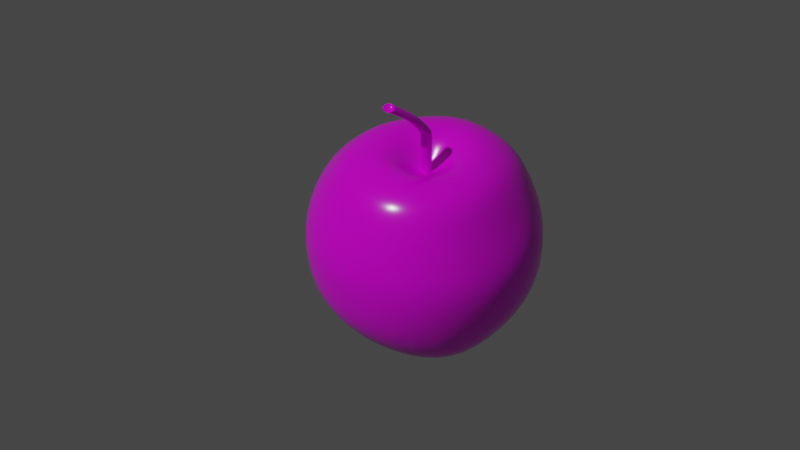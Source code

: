 # Source: apple.blend  (saved by Blender 2.92.15; exported with 4.5.12 LTS)
import bpy
from mathutils import Matrix  # noqa: F401  (used for matrix-valued properties, if any)

bpy.ops.wm.read_factory_settings(use_empty=True)
scene = bpy.context.scene
scene.name = 'Scene'

# ---- collections
col_collection = bpy.data.collections.new('Collection'); scene.collection.children.link(col_collection)

# ---- images (referenced by path relative to the original .blend; pixels are not part of the script)
import os
ASSET_DIR = os.environ.get("B2B_ASSET_DIR", "")  # directory of the original .blend (textures are referenced by path, not embedded)
HERE = os.path.dirname(os.path.abspath(__file__))  # packed textures are extracted next to this script under _unpacked/

def load_image(name, relpath, width, height, colorspace="sRGB"):
    """Load a texture the original file referenced (path relative to the .blend, or extracted next to this script)."""
    p = next((c for c in (os.path.join(HERE, relpath), os.path.join(ASSET_DIR, relpath)) if relpath and os.path.exists(c)), "")
    if p:
        img = bpy.data.images.load(p, check_existing=True)
        img.name = name
    else:  # same state as the original file: an image datablock whose file is absent (Cycles renders it pink)
        img = bpy.data.images.new(name, width, height)
        img.source = "FILE"
        img.filepath = "//" + (relpath or name)
    img.colorspace_settings.name = colorspace
    return img
img_apple_uvmap = load_image('apple_uvmap', 'apple_uvmap.png', 1024, 1024, 'sRGB')

# ---- materials (node trees are filled in below, after node groups)
mat_material_001 = bpy.data.materials.new('Material.001')

# ---- material node trees
mat_material_001.use_nodes = True; mat_material_001.node_tree.nodes.clear()
_N = mat_material_001.node_tree.nodes; _L = mat_material_001.node_tree.links
n0 = _N.new('ShaderNodeOutputMaterial'); n0.name = 'Material Output'; n0.location = (650, 300)
n1 = _N.new('ShaderNodeTexImage'); n1.name = 'Image Texture'; n1.location = (-280, 280)
n1.image = img_apple_uvmap
n2 = _N.new('ShaderNodeBsdfPrincipled'); n2.name = 'Principled BSDF'; n2.location = (360, 300)
n2.distribution = 'GGX'
n2.subsurface_method = 'BURLEY'
n2.inputs[3].default_value = 1.45
n2.inputs[27].default_value = (0.0, 0.0, 0.0, 1.0)
n2.inputs[28].default_value = 1.0
n3 = _N.new('ShaderNodeBump'); n3.name = 'Bump'; n3.location = (87, 35)
n3.inputs[0].default_value = 0.025
n3.inputs[1].default_value = 1.0
n3.inputs[2].default_value = 1.0
n4 = _N.new('ShaderNodeValToRGB'); n4.name = 'ColorRamp'; n4.location = (49, 278)
n4.color_ramp.color_mode = 'HSL'
while len(n4.color_ramp.elements) > 1: n4.color_ramp.elements.remove(n4.color_ramp.elements[-1])
n4.color_ramp.elements[0].position = 0.0; n4.color_ramp.elements[0].color = (0.0, 0.0, 0.0, 1.0)
_e = n4.color_ramp.elements.new(0.1091); _e.color = (0.0, 0.0, 0.0, 1.0)
_e = n4.color_ramp.elements.new(1.0); _e.color = (1.0, 1.0, 1.0, 1.0)
_L.new(n2.outputs[0], n0.inputs[0])
_L.new(n4.outputs[0], n2.inputs[2])
_L.new(n1.outputs[0], n3.inputs[3])
_L.new(n1.outputs[0], n2.inputs[0])
_L.new(n1.outputs[0], n4.inputs[0])
_L.new(n3.outputs[0], n2.inputs[5])
n0.is_active_output = True

# ---- world
world_world = bpy.data.worlds.new('World'); scene.world = world_world
world_world.use_nodes = True; world_world.node_tree.nodes.clear()
_N = world_world.node_tree.nodes; _L = world_world.node_tree.links
n0 = _N.new('ShaderNodeOutputWorld'); n0.name = 'World Output'; n0.location = (300, 300)
n1 = _N.new('ShaderNodeBackground'); n1.name = 'Background'; n1.location = (10, 300)
n1.inputs[0].default_value = (0.05088, 0.05088, 0.05088, 1.0)
_L.new(n1.outputs[0], n0.inputs[0])
n0.is_active_output = True
world_world.color = (0.05088, 0.05088, 0.05088)
world_world.use_sun_shadow = False
world_world.sun_shadow_jitter_overblur = 0.0

# ---- cameras
cam_camera = bpy.data.cameras.new('Camera')
cam_camera.clip_end = 100.0
cam_camera.ortho_scale = 7.314

# ---- lights
light_light = bpy.data.lights.new('Light', 'POINT')
light_light.transmission_factor = 0.0
light_light.energy = 1000.0
light_light.shadow_soft_size = 0.1
light_light.shadow_maximum_resolution = 0.006
light_light.use_absolute_resolution = True

# ---- meshes
me_sphere = bpy.data.meshes.new('Sphere')
me_sphere.from_pydata([(-1.243e-05, 0.03036, 0.117), (-0.0003069, 0.08452, 0.1221), (0.0002042, 0.1026, 0.1071), (-6.608e-06, 0.1244, 0.07497), (-8.479e-08, 0.1477, 0.0001824), (-7.724e-08, 0.1446, -0.03876), (0.0009278, 0.1357, -0.08656), (-1.684e-11, 0.0937, -0.1061), (-8.531e-12, 0.0707, -0.1285), (-3.78e-13, 0.0387, -0.1236), (0.015, 0.02634, 0.117), (0.04136, 0.07085, 0.1224), (0.05153, 0.0889, 0.1071), (0.06226, 0.108, 0.07514), (0.07216, 0.1251, 0.03875), (0.07384, 0.1279, 0.0001824), (0.07232, 0.1253, -0.03876), (0.0597, 0.1088, -0.08121), (0.04685, 0.08115, -0.1061), (0.03535, 0.06123, -0.1285), (0.01935, 0.03351, -0.1236), (-5.059e-08, -0.003017, 0.09158), (0.026, 0.01534, 0.117), (0.06748, 0.04331, 0.121), (0.0891, 0.05132, 0.1071), (0.1078, 0.06241, 0.07514), (0.125, 0.07223, 0.03875), (0.1279, 0.07383, 0.0001824), (0.1253, 0.07232, -0.03876), (0.1062, 0.06132, -0.07674), (0.08115, 0.04685, -0.1061), (0.06123, 0.03535, -0.1285), (0.03351, 0.01935, -0.1236), (0.03002, 0.0003292, 0.117), (0.08358, -0.002093, 0.1193), (0.1029, 5.111e-07, 0.1071), (0.1245, 0.0001439, 0.07514), (0.1443, 6.37e-05, 0.03875), (0.1477, -1.455e-06, 0.0001824), (0.1446, 7.726e-09, -0.03876), (0.1226, 6e-08, -0.07674), (0.0937, 5.995e-08, -0.1061), (0.0707, 5.645e-08, -0.1285), (0.0387, 5.812e-08, -0.1236), (0.02571, -0.01306, 0.1174), (0.07367, -0.03771, 0.1182), (0.09272, -0.04664, 0.1068), (0.1111, -0.06063, 0.07319), (0.1257, -0.0725, 0.03856), (0.1279, -0.07384, 0.0001825), (0.1253, -0.07232, -0.03876), (0.1062, -0.06132, -0.07674), (0.08115, -0.04685, -0.1061), (0.06123, -0.03535, -0.1285), (0.03351, -0.01935, -0.1236), (0.01347, -0.02304, 0.1177), (0.04401, -0.0761, 0.1179), (0.04987, -0.08609, 0.1059), (0.07194, -0.1157, 0.07366), (0.07457, -0.129, 0.03765), (0.07406, -0.1283, -3.56e-05), (0.07232, -0.1253, -0.03876), (0.06132, -0.1062, -0.07674), (0.04685, -0.08115, -0.1061), (0.03535, -0.06123, -0.1285), (0.01935, -0.03351, -0.1236), (0.0001731, -0.02701, 0.1165), (-0.002931, -0.08323, 0.1167), (-0.002173, -0.1084, 0.09425), (-0.0003036, -0.1287, 0.07113), (1.938e-06, -0.146, 0.03835), (-7.684e-08, -0.1477, 0.0001825), (-7.664e-08, -0.1446, -0.03876), (-6.497e-09, -0.1226, -0.07674), (5.099e-10, -0.0937, -0.1061), (-2.958e-09, -0.0707, -0.1285), (-4.976e-09, -0.0387, -0.1236), (-0.01384, -0.0215, 0.116), (-0.05627, -0.06984, 0.1209), (-0.06546, -0.08668, 0.1028), (-0.07407, -0.1188, 0.06858), (-0.0747, -0.1293, 0.03758), (-0.07411, -0.1284, -8.566e-05), (-0.07232, -0.1253, -0.03876), (-0.06132, -0.1062, -0.07674), (-0.04685, -0.08115, -0.1061), (-0.03535, -0.06123, -0.1285), (-0.01935, -0.03351, -0.1236), (0.0, 5.841e-08, -0.1057), (-0.02608, -0.01231, 0.1161), (-0.07762, -0.03075, 0.1248), (-0.1017, -0.03838, 0.1067), (-0.1153, -0.05866, 0.07104), (-0.1257, -0.0725, 0.03856), (-0.1279, -0.07384, 0.0001825), (-0.1253, -0.07232, -0.03876), (-0.1062, -0.06132, -0.07674), (-0.08115, -0.04685, -0.1061), (-0.06123, -0.03535, -0.1285), (-0.03351, -0.01935, -0.1236), (-0.03004, 0.0003103, 0.1168), (-0.083, -9.706e-05, 0.1247), (-0.1143, 5.27e-07, 0.1035), (-0.1313, 0.0001439, 0.07466), (-0.1443, 6.373e-05, 0.03875), (-0.1477, -1.462e-06, 0.0001824), (-0.1446, 1.517e-08, -0.03876), (-0.1226, 6.704e-08, -0.07674), (-0.0937, 5.995e-08, -0.1061), (-0.0707, 6.347e-08, -0.1285), (-0.0387, 6.555e-08, -0.1236), (-0.02602, 0.01534, 0.117), (-0.07031, 0.04308, 0.1232), (-0.08869, 0.05128, 0.1071), (-0.1078, 0.06219, 0.07497), (-0.125, 0.07223, 0.03875), (-0.1279, 0.07383, 0.0001823), (-0.1253, 0.07232, -0.03876), (-0.1062, 0.06132, -0.07674), (-0.08115, 0.04685, -0.1061), (-0.06123, 0.03535, -0.1285), (-0.03351, 0.01935, -0.1236), (-0.01503, 0.02634, 0.117), (-0.0406, 0.07315, 0.1225), (-0.05121, 0.08615, 0.1049), (-0.06249, 0.1024, 0.07071), (-0.07221, 0.1222, 0.0366), (-0.07381, 0.1278, 0.0002027), (-0.07232, 0.1253, -0.03876), (-0.06688, 0.1025, -0.08175), (-0.04685, 0.08115, -0.1061), (-0.03535, 0.06123, -0.1285), (-0.01935, 0.03351, -0.1236), (1.374e-06, 0.1444, 0.03876), (-0.0006564, 0.05304, 0.1306), (0.02532, 0.04464, 0.1308), (0.04183, 0.02732, 0.13), (0.05162, -0.0007891, 0.129), (0.04533, -0.02308, 0.1284), (0.02661, -0.04646, 0.1283), (-0.00213, -0.0511, 0.1274), (-0.03464, -0.04266, 0.1298), (-0.0486, -0.01899, 0.132), (-0.05224, 0.0003493, 0.1321), (-0.04441, 0.02719, 0.1312), (-0.02585, 0.04596, 0.1308), (-0.0003593, 0.00732, 0.05507), (-0.0003593, 0.00732, 0.1421), (0.004585, 0.005272, 0.05507), (0.004585, 0.005272, 0.1421), (0.006633, 0.000328, 0.05507), (0.006633, 0.000328, 0.1421), (0.004585, -0.004616, 0.05507), (0.004585, -0.004616, 0.1421), (-0.0003593, -0.006664, 0.05507), (-0.0003593, -0.006664, 0.1421), (-0.005303, -0.004616, 0.05507), (-0.005303, -0.004616, 0.1421), (-0.007351, 0.000328, 0.05507), (-0.007351, 0.000328, 0.1421), (-0.005303, 0.005272, 0.05507), (-0.005303, 0.005272, 0.1421), (-0.0003593, 0.00732, 0.1549), (0.004585, 0.005272, 0.1549), (0.006633, 0.000328, 0.1549), (0.004585, -0.004616, 0.1549), (-0.0003593, -0.006664, 0.1549), (-0.005303, -0.004616, 0.1549), (-0.007351, 0.000328, 0.1549), (-0.005303, 0.005272, 0.1549), (0.01957, 0.01177, 0.1821), (0.02452, 0.009719, 0.1821), (0.02656, 0.004775, 0.1821), (0.02452, -0.0001688, 0.1821), (0.01957, -0.002217, 0.1821), (0.01463, -0.0001688, 0.1821), (0.01258, 0.004775, 0.1821), (0.01463, 0.009719, 0.1821), (0.04368, 0.01713, 0.1983), (0.04805, 0.01419, 0.1982), (0.04931, 0.009252, 0.1993), (0.04672, 0.005205, 0.201), (0.0418, 0.004423, 0.2022), (0.03743, 0.007364, 0.2022), (0.03617, 0.0123, 0.2011), (0.03876, 0.01635, 0.1995), (0.004688, 0.002771, 0.1716), (0.006736, 0.007715, 0.1716), (0.01168, -0.004221, 0.1716), (0.006736, -0.002173, 0.1716), (0.01867, 0.002771, 0.1716), (0.01662, -0.002173, 0.1716), (0.01168, 0.009763, 0.1716), (0.01662, 0.007715, 0.1716), (-0.002831, 0.006296, 0.05507), (-0.002831, 0.006296, 0.1421), (-0.002831, 0.006296, 0.1549), (0.0171, 0.01074, 0.1821), (0.04122, 0.01674, 0.1989), (0.009208, 0.008739, 0.1716), (0.0005707, 0.00636, 0.1634), (0.0005707, -0.003528, 0.1634), (0.01046, -0.003528, 0.1634), (0.01046, 0.00636, 0.1634), (-0.001477, 0.001416, 0.1634), (0.005515, -0.005576, 0.1634), (0.01251, 0.001416, 0.1634), (0.005515, 0.008408, 0.1634), (0.003043, 0.007384, 0.1634), (-0.001595, 0.006808, 0.05507), (0.01044, 0.009251, 0.1716), (-0.001595, 0.006808, 0.1421), (-0.001595, 0.006808, 0.1549), (0.01834, 0.01126, 0.1821), (0.04245, 0.01694, 0.1986), (0.004279, 0.007896, 0.1634), (0.05309, 0.007567, 0.2072), (0.04817, 0.006785, 0.2084), (0.05442, 0.01656, 0.2044), (0.05568, 0.01161, 0.2055), (0.04253, 0.01467, 0.2073), (0.04512, 0.01871, 0.2057), (0.04379, 0.009725, 0.2084), (0.05005, 0.0195, 0.2045), (0.04759, 0.0191, 0.2051), (0.04882, 0.0193, 0.2048)], [], [(134, 0, 10, 135), (7, 6, 17, 18), (4, 133, 14, 15), (2, 1, 11, 12), (8, 7, 18, 19), (5, 4, 15, 16), (3, 2, 12, 13), (9, 8, 19, 20), (0, 21, 10), (6, 5, 16, 17), (133, 3, 13, 14), (88, 9, 20), (16, 15, 27, 28), (13, 12, 24, 25), (20, 19, 31, 32), (10, 21, 22), (17, 16, 28, 29), (14, 13, 25, 26), (88, 20, 32), (135, 10, 22, 136), (18, 17, 29, 30), (15, 14, 26, 27), (12, 11, 23, 24), (19, 18, 30, 31), (27, 26, 37, 38), (24, 23, 34, 35), (31, 30, 41, 42), (28, 27, 38, 39), (25, 24, 35, 36), (32, 31, 42, 43), (22, 21, 33), (29, 28, 39, 40), (26, 25, 36, 37), (88, 32, 43), (136, 22, 33, 137), (30, 29, 40, 41), (40, 39, 50, 51), (37, 36, 47, 48), (88, 43, 54), (137, 33, 44, 138), (41, 40, 51, 52), (38, 37, 48, 49), (35, 34, 45, 46), (42, 41, 52, 53), (39, 38, 49, 50), (36, 35, 46, 47), (43, 42, 53, 54), (33, 21, 44), (50, 49, 60, 61), (47, 46, 57, 58), (54, 53, 64, 65), (44, 21, 55), (51, 50, 61, 62), (48, 47, 58, 59), (88, 54, 65), (138, 44, 55, 139), (52, 51, 62, 63), (49, 48, 59, 60), (46, 45, 56, 57), (53, 52, 63, 64), (63, 62, 73, 74), (60, 59, 70, 71), (57, 56, 67, 68), (64, 63, 74, 75), (61, 60, 71, 72), (58, 57, 68, 69), (65, 64, 75, 76), (55, 21, 66), (62, 61, 72, 73), (59, 58, 69, 70), (88, 65, 76), (139, 55, 66, 140), (66, 21, 77), (73, 72, 83, 84), (70, 69, 80, 81), (88, 76, 87), (140, 66, 77, 141), (74, 73, 84, 85), (71, 70, 81, 82), (68, 67, 78, 79), (75, 74, 85, 86), (72, 71, 82, 83), (69, 68, 79, 80), (76, 75, 86, 87), (86, 85, 97, 98), (83, 82, 94, 95), (80, 79, 91, 92), (87, 86, 98, 99), (77, 21, 89), (84, 83, 95, 96), (81, 80, 92, 93), (88, 87, 99), (141, 77, 89, 142), (85, 84, 96, 97), (82, 81, 93, 94), (79, 78, 90, 91), (142, 89, 100, 143), (97, 96, 107, 108), (94, 93, 104, 105), (91, 90, 101, 102), (98, 97, 108, 109), (95, 94, 105, 106), (92, 91, 102, 103), (99, 98, 109, 110), (89, 21, 100), (96, 95, 106, 107), (93, 92, 103, 104), (88, 99, 110), (110, 109, 120, 121), (100, 21, 111), (107, 106, 117, 118), (104, 103, 114, 115), (88, 110, 121), (143, 100, 111, 144), (108, 107, 118, 119), (105, 104, 115, 116), (102, 101, 112, 113), (109, 108, 119, 120), (106, 105, 116, 117), (103, 102, 113, 114), (113, 112, 123, 124), (120, 119, 130, 131), (117, 116, 127, 128), (114, 113, 124, 125), (121, 120, 131, 132), (111, 21, 122), (118, 117, 128, 129), (115, 114, 125, 126), (88, 121, 132), (144, 111, 122, 145), (119, 118, 129, 130), (116, 115, 126, 127), (88, 132, 9), (145, 122, 0, 134), (130, 129, 6, 7), (127, 126, 133, 4), (124, 123, 1, 2), (131, 130, 7, 8), (128, 127, 4, 5), (125, 124, 2, 3), (132, 131, 8, 9), (122, 21, 0), (129, 128, 5, 6), (126, 125, 3, 133), (123, 145, 134, 1), (112, 144, 145, 123), (101, 143, 144, 112), (90, 142, 143, 101), (78, 141, 142, 90), (67, 140, 141, 78), (56, 139, 140, 67), (45, 138, 139, 56), (34, 137, 138, 45), (23, 136, 137, 34), (11, 135, 136, 23), (1, 134, 135, 11), (146, 147, 149, 148), (148, 149, 151, 150), (150, 151, 153, 152), (152, 153, 155, 154), (154, 155, 157, 156), (156, 157, 159, 158), (153, 151, 164, 165), (158, 159, 161, 160), (209, 211, 147, 146), (146, 148, 150, 152, 154, 156, 158, 160, 194, 209), (187, 186, 176, 177), (159, 157, 167, 168), (155, 153, 165, 166), (161, 159, 168, 169), (151, 149, 163, 164), (157, 155, 166, 167), (195, 161, 169, 196), (149, 147, 162, 163), (217, 216, 181, 182), (189, 188, 174, 175), (191, 190, 172, 173), (193, 192, 170, 171), (199, 187, 177, 197), (186, 189, 175, 176), (188, 191, 173, 174), (190, 193, 171, 172), (179, 178, 214, 198, 185, 184, 183, 182, 181, 180), (219, 218, 179, 180), (221, 220, 184, 185), (222, 217, 182, 183), (216, 219, 180, 181), (218, 223, 178, 179), (224, 221, 185, 198), (220, 222, 183, 184), (206, 203, 193, 190), (205, 202, 191, 188), (204, 201, 189, 186), (208, 200, 187, 199), (203, 207, 192, 193), (202, 206, 190, 191), (201, 205, 188, 189), (200, 204, 186, 187), (215, 208, 199, 210), (225, 224, 198, 214), (210, 199, 197, 213), (211, 195, 196, 212), (160, 161, 195, 194), (212, 196, 208, 215), (169, 168, 204, 200), (167, 166, 205, 201), (165, 164, 206, 202), (163, 162, 207, 203), (196, 169, 200, 208), (168, 167, 201, 204), (166, 165, 202, 205), (164, 163, 203, 206), (162, 212, 215, 207), (147, 211, 212, 162), (192, 210, 213, 170), (223, 225, 214, 178), (207, 215, 210, 192), (194, 195, 211, 209), (170, 213, 225, 223), (213, 197, 224, 225), (176, 175, 222, 220), (197, 177, 221, 224), (171, 170, 223, 218), (173, 172, 219, 216), (175, 174, 217, 222), (177, 176, 220, 221), (172, 171, 218, 219), (174, 173, 216, 217)])
me_sphere.polygons.foreach_set('use_smooth', [True] * 228)
_uv = me_sphere.uv_layers.new(name='UVMap')
_uv.uv.foreach_set('vector', [0.657, 0.08628, 0.6766, 0.06512, 0.6913, 0.07316, 0.6835, 0.09895, 0.6119, 0.3839, 0.5941, 0.3434, 0.6567, 0.3323, 0.6598, 0.3708, 0.5825, 0.2555, 0.5882, 0.2147, 0.6586, 0.2255, 0.6566, 0.2594, 0.6202, 0.1354, 0.6337, 0.1139, 0.6759, 0.1304, 0.6703, 0.1542, 0.6281, 0.4145, 0.6119, 0.3839, 0.6598, 0.3708, 0.6634, 0.4021, 0.5837, 0.2972, 0.5825, 0.2555, 0.6566, 0.2594, 0.6552, 0.2937, 0.6021, 0.1729, 0.6202, 0.1354, 0.6703, 0.1542, 0.6635, 0.1893, 0.6486, 0.4426, 0.6281, 0.4145, 0.6634, 0.4021, 0.6686, 0.4347, 0.6766, 0.06512, 0.7058, 0.0306, 0.6913, 0.07316, 0.5941, 0.3434, 0.5837, 0.2972, 0.6552, 0.2937, 0.6567, 0.3323, 0.5882, 0.2147, 0.6021, 0.1729, 0.6635, 0.1893, 0.6586, 0.2255, 0.6757, 0.4801, 0.6486, 0.4426, 0.6686, 0.4347, 0.6552, 0.2937, 0.6566, 0.2594, 0.7227, 0.2629, 0.7196, 0.2966, 0.6635, 0.1893, 0.6703, 0.1542, 0.7196, 0.1568, 0.7218, 0.1923, 0.6686, 0.4347, 0.6634, 0.4021, 0.6991, 0.4042, 0.6899, 0.4364, 0.6913, 0.07316, 0.7058, 0.0306, 0.7081, 0.07459, 0.6567, 0.3323, 0.6552, 0.2937, 0.7196, 0.2966, 0.7141, 0.3353, 0.6586, 0.2255, 0.6635, 0.1893, 0.7218, 0.1923, 0.7231, 0.2293, 0.6757, 0.4801, 0.6686, 0.4347, 0.6899, 0.4364, 0.6835, 0.09895, 0.6913, 0.07316, 0.7081, 0.07459, 0.7088, 0.1002, 0.6598, 0.3708, 0.6567, 0.3323, 0.7141, 0.3353, 0.7067, 0.3736, 0.6566, 0.2594, 0.6586, 0.2255, 0.7231, 0.2293, 0.7227, 0.2629, 0.6703, 0.1542, 0.6759, 0.1304, 0.7127, 0.132, 0.7196, 0.1568, 0.6634, 0.4021, 0.6598, 0.3708, 0.7067, 0.3736, 0.6991, 0.4042, 0.7227, 0.2629, 0.7231, 0.2293, 0.795, 0.2263, 0.795, 0.2668, 0.7196, 0.1568, 0.7127, 0.132, 0.7611, 0.1203, 0.7709, 0.1429, 0.6991, 0.4042, 0.7067, 0.3736, 0.7534, 0.3921, 0.7336, 0.4211, 0.7196, 0.2966, 0.7227, 0.2629, 0.795, 0.2668, 0.7906, 0.3074, 0.7218, 0.1923, 0.7196, 0.1568, 0.7709, 0.1429, 0.7858, 0.1821, 0.6899, 0.4364, 0.6991, 0.4042, 0.7336, 0.4211, 0.7087, 0.4474, 0.7081, 0.07459, 0.7058, 0.0306, 0.724, 0.06901, 0.7141, 0.3353, 0.7196, 0.2966, 0.7906, 0.3074, 0.7752, 0.3525, 0.7231, 0.2293, 0.7218, 0.1923, 0.7858, 0.1821, 0.795, 0.2263, 0.6757, 0.4801, 0.6899, 0.4364, 0.7087, 0.4474, 0.7088, 0.1002, 0.7081, 0.07459, 0.724, 0.06901, 0.7394, 0.09082, 0.7067, 0.3736, 0.7141, 0.3353, 0.7752, 0.3525, 0.7534, 0.3921, 0.3325, 0.3536, 0.3137, 0.3099, 0.3856, 0.2949, 0.3923, 0.3337, 0.3061, 0.2249, 0.3152, 0.1808, 0.3765, 0.1916, 0.3798, 0.227, 0.4324, 0.4767, 0.4003, 0.4435, 0.4189, 0.4329, 0.3621, 0.08872, 0.3768, 0.06603, 0.3914, 0.07124, 0.3855, 0.09777, 0.3557, 0.3909, 0.3325, 0.3536, 0.3923, 0.3337, 0.4011, 0.3711, 0.3061, 0.2674, 0.3061, 0.2249, 0.3798, 0.227, 0.3821, 0.2607, 0.3294, 0.1411, 0.3427, 0.12, 0.3793, 0.1318, 0.3753, 0.1542, 0.3761, 0.4188, 0.3557, 0.3909, 0.4011, 0.3711, 0.4091, 0.4015, 0.3137, 0.3099, 0.3061, 0.2674, 0.3821, 0.2607, 0.3856, 0.2949, 0.3152, 0.1808, 0.3294, 0.1411, 0.3753, 0.1542, 0.3765, 0.1916, 0.4003, 0.4435, 0.3761, 0.4188, 0.4091, 0.4015, 0.4189, 0.4329, 0.3768, 0.06603, 0.4015, 0.0306, 0.3914, 0.07124, 0.3856, 0.2949, 0.3821, 0.2607, 0.4479, 0.2555, 0.45, 0.2894, 0.3765, 0.1916, 0.3753, 0.1542, 0.4299, 0.1488, 0.435, 0.1918, 0.4189, 0.4329, 0.4091, 0.4015, 0.4447, 0.3985, 0.4401, 0.4315, 0.3914, 0.07124, 0.4015, 0.0306, 0.4089, 0.06893, 0.3923, 0.3337, 0.3856, 0.2949, 0.45, 0.2894, 0.4499, 0.3283, 0.3798, 0.227, 0.3765, 0.1916, 0.435, 0.1918, 0.4443, 0.2229, 0.4324, 0.4767, 0.4189, 0.4329, 0.4401, 0.4315, 0.3855, 0.09777, 0.3914, 0.07124, 0.4089, 0.06893, 0.4172, 0.09891, 0.4011, 0.3711, 0.3923, 0.3337, 0.4499, 0.3283, 0.4479, 0.3672, 0.3821, 0.2607, 0.3798, 0.227, 0.4443, 0.2229, 0.4479, 0.2555, 0.3753, 0.1542, 0.3793, 0.1318, 0.426, 0.1332, 0.4299, 0.1488, 0.4091, 0.4015, 0.4011, 0.3711, 0.4479, 0.3672, 0.4447, 0.3985, 0.4479, 0.3672, 0.4499, 0.3283, 0.5123, 0.337, 0.4964, 0.379, 0.4479, 0.2555, 0.4443, 0.2229, 0.5162, 0.2091, 0.5213, 0.2493, 0.4299, 0.1488, 0.426, 0.1332, 0.4684, 0.1102, 0.4882, 0.1412, 0.4447, 0.3985, 0.4479, 0.3672, 0.4964, 0.379, 0.481, 0.4103, 0.45, 0.2894, 0.4479, 0.2555, 0.5213, 0.2493, 0.5213, 0.2908, 0.435, 0.1918, 0.4299, 0.1488, 0.4882, 0.1412, 0.5033, 0.1707, 0.4401, 0.4315, 0.4447, 0.3985, 0.481, 0.4103, 0.4602, 0.4397, 0.4089, 0.06893, 0.4015, 0.0306, 0.4226, 0.06192, 0.4499, 0.3283, 0.45, 0.2894, 0.5213, 0.2908, 0.5123, 0.337, 0.4443, 0.2229, 0.435, 0.1918, 0.5033, 0.1707, 0.5162, 0.2091, 0.4324, 0.4767, 0.4401, 0.4315, 0.4602, 0.4397, 0.4172, 0.09891, 0.4089, 0.06893, 0.4226, 0.06192, 0.4435, 0.08231, 0.1233, 0.0633, 0.1432, 0.0306, 0.1395, 0.06793, 0.03999, 0.3425, 0.03087, 0.2964, 0.1021, 0.2943, 0.1026, 0.3331, 0.03522, 0.2154, 0.04769, 0.1776, 0.1151, 0.2012, 0.1069, 0.2278, 0.117, 0.4813, 0.09121, 0.443, 0.1114, 0.4357, 0.1076, 0.08824, 0.1233, 0.0633, 0.1395, 0.06793, 0.1405, 0.1037, 0.05645, 0.3833, 0.03999, 0.3425, 0.1026, 0.3331, 0.1046, 0.3716, 0.0306, 0.2552, 0.03522, 0.2154, 0.1069, 0.2278, 0.1038, 0.2604, 0.06363, 0.148, 0.0845, 0.1175, 0.1366, 0.1392, 0.1302, 0.1631, 0.07169, 0.4143, 0.05645, 0.3833, 0.1046, 0.3716, 0.1072, 0.403, 0.03087, 0.2964, 0.0306, 0.2552, 0.1038, 0.2604, 0.1021, 0.2943, 0.04769, 0.1776, 0.06363, 0.148, 0.1302, 0.1631, 0.1151, 0.2012, 0.09121, 0.443, 0.07169, 0.4143, 0.1072, 0.403, 0.1114, 0.4357, 0.1072, 0.403, 0.1046, 0.3716, 0.1514, 0.3759, 0.1429, 0.4063, 0.1021, 0.2943, 0.1038, 0.2604, 0.1698, 0.265, 0.1669, 0.2992, 0.1151, 0.2012, 0.1302, 0.1631, 0.1866, 0.159, 0.1784, 0.1985, 0.1114, 0.4357, 0.1072, 0.403, 0.1429, 0.4063, 0.1326, 0.4381, 0.1395, 0.06793, 0.1432, 0.0306, 0.1566, 0.06968, 0.1026, 0.3331, 0.1021, 0.2943, 0.1669, 0.2992, 0.16, 0.3378, 0.1069, 0.2278, 0.1151, 0.2012, 0.1784, 0.1985, 0.1717, 0.2312, 0.117, 0.4813, 0.1114, 0.4357, 0.1326, 0.4381, 0.1405, 0.1037, 0.1395, 0.06793, 0.1566, 0.06968, 0.1692, 0.09832, 0.1046, 0.3716, 0.1026, 0.3331, 0.16, 0.3378, 0.1514, 0.3759, 0.1038, 0.2604, 0.1069, 0.2278, 0.1717, 0.2312, 0.1698, 0.265, 0.1302, 0.1631, 0.1366, 0.1392, 0.1782, 0.13, 0.1866, 0.159, 0.1692, 0.09832, 0.1566, 0.06968, 0.1705, 0.06471, 0.1882, 0.08872, 0.1514, 0.3759, 0.16, 0.3378, 0.2206, 0.3572, 0.1974, 0.396, 0.1698, 0.265, 0.1717, 0.2312, 0.2449, 0.2292, 0.2449, 0.2709, 0.1866, 0.159, 0.1782, 0.13, 0.2082, 0.117, 0.2273, 0.154, 0.1429, 0.4063, 0.1514, 0.3759, 0.1974, 0.396, 0.1767, 0.4243, 0.1669, 0.2992, 0.1698, 0.265, 0.2449, 0.2709, 0.2377, 0.3126, 0.1784, 0.1985, 0.1866, 0.159, 0.2273, 0.154, 0.2385, 0.1885, 0.1326, 0.4381, 0.1429, 0.4063, 0.1767, 0.4243, 0.151, 0.4497, 0.1566, 0.06968, 0.1432, 0.0306, 0.1705, 0.06471, 0.16, 0.3378, 0.1669, 0.2992, 0.2377, 0.3126, 0.2206, 0.3572, 0.1717, 0.2312, 0.1784, 0.1985, 0.2385, 0.1885, 0.2449, 0.2292, 0.117, 0.4813, 0.1326, 0.4381, 0.151, 0.4497, 0.7939, 0.5821, 0.7902, 0.6096, 0.7595, 0.5983, 0.7776, 0.5752, 0.7195, 0.9326, 0.6975, 0.9694, 0.7042, 0.9253, 0.7903, 0.6633, 0.7994, 0.7019, 0.7347, 0.7025, 0.7342, 0.6628, 0.7994, 0.7764, 0.7909, 0.8139, 0.7279, 0.8046, 0.7315, 0.7683, 0.8012, 0.5447, 0.7939, 0.5821, 0.7776, 0.5752, 0.7375, 0.9094, 0.7195, 0.9326, 0.7042, 0.9253, 0.7097, 0.8969, 0.7863, 0.6366, 0.7903, 0.6633, 0.7342, 0.6628, 0.7372, 0.6257, 0.8012, 0.7382, 0.7994, 0.7764, 0.7315, 0.7683, 0.7341, 0.7353, 0.7799, 0.847, 0.7593, 0.8823, 0.7159, 0.8651, 0.7226, 0.8407, 0.7902, 0.6096, 0.7863, 0.6366, 0.7372, 0.6257, 0.7595, 0.5983, 0.7994, 0.7019, 0.8012, 0.7382, 0.7341, 0.7353, 0.7347, 0.7025, 0.7909, 0.8139, 0.7799, 0.847, 0.7226, 0.8407, 0.7279, 0.8046, 0.7226, 0.8407, 0.7159, 0.8651, 0.6739, 0.864, 0.673, 0.8397, 0.7595, 0.5983, 0.7372, 0.6257, 0.7221, 0.587, 0.7423, 0.5745, 0.7347, 0.7025, 0.7341, 0.7353, 0.6739, 0.7311, 0.6834, 0.7004, 0.7279, 0.8046, 0.7226, 0.8407, 0.673, 0.8397, 0.6712, 0.8013, 0.7776, 0.5752, 0.7595, 0.5983, 0.7423, 0.5745, 0.7667, 0.5611, 0.7042, 0.9253, 0.6975, 0.9694, 0.687, 0.9251, 0.7342, 0.6628, 0.7347, 0.7025, 0.6834, 0.7004, 0.7251, 0.6422, 0.7315, 0.7683, 0.7279, 0.8046, 0.6712, 0.8013, 0.6705, 0.7631, 0.8012, 0.5447, 0.7776, 0.5752, 0.7667, 0.5611, 0.7097, 0.8969, 0.7042, 0.9253, 0.687, 0.9251, 0.6809, 0.8968, 0.7372, 0.6257, 0.7342, 0.6628, 0.7251, 0.6422, 0.7221, 0.587, 0.7341, 0.7353, 0.7315, 0.7683, 0.6705, 0.7631, 0.6739, 0.7311, 0.8012, 0.5447, 0.7667, 0.5611, 0.7626, 0.5429, 0.6809, 0.8968, 0.687, 0.9251, 0.6714, 0.9319, 0.6544, 0.9082, 0.7221, 0.587, 0.7251, 0.6422, 0.6332, 0.5678, 0.6957, 0.5464, 0.6739, 0.7311, 0.6705, 0.7631, 0.5852, 0.7665, 0.5825, 0.7146, 0.673, 0.8397, 0.6739, 0.864, 0.6318, 0.8789, 0.6177, 0.8564, 0.7423, 0.5745, 0.7221, 0.587, 0.6957, 0.5464, 0.7308, 0.5413, 0.6834, 0.7004, 0.6739, 0.7311, 0.5825, 0.7146, 0.5908, 0.6541, 0.6712, 0.8013, 0.673, 0.8397, 0.6177, 0.8564, 0.5997, 0.8149, 0.7667, 0.5611, 0.7423, 0.5745, 0.7308, 0.5413, 0.7626, 0.5429, 0.687, 0.9251, 0.6975, 0.9694, 0.6714, 0.9319, 0.7251, 0.6422, 0.6834, 0.7004, 0.5908, 0.6541, 0.6332, 0.5678, 0.6705, 0.7631, 0.6712, 0.8013, 0.5997, 0.8149, 0.5852, 0.7665, 0.6739, 0.864, 0.6809, 0.8968, 0.6544, 0.9082, 0.6318, 0.8789, 0.7159, 0.8651, 0.7097, 0.8969, 0.6809, 0.8968, 0.6739, 0.864, 0.7593, 0.8823, 0.7375, 0.9094, 0.7097, 0.8969, 0.7159, 0.8651, 0.1782, 0.13, 0.1692, 0.09832, 0.1882, 0.08872, 0.2082, 0.117, 0.1366, 0.1392, 0.1405, 0.1037, 0.1692, 0.09832, 0.1782, 0.13, 0.0845, 0.1175, 0.1076, 0.08824, 0.1405, 0.1037, 0.1366, 0.1392, 0.426, 0.1332, 0.4172, 0.09891, 0.4435, 0.08231, 0.4684, 0.1102, 0.3793, 0.1318, 0.3855, 0.09777, 0.4172, 0.09891, 0.426, 0.1332, 0.3427, 0.12, 0.3621, 0.08872, 0.3855, 0.09777, 0.3793, 0.1318, 0.7127, 0.132, 0.7088, 0.1002, 0.7394, 0.09082, 0.7611, 0.1203, 0.6759, 0.1304, 0.6835, 0.09895, 0.7088, 0.1002, 0.7127, 0.132, 0.6337, 0.1139, 0.657, 0.08628, 0.6835, 0.09895, 0.6759, 0.1304, 0.434, 0.5379, 0.4113, 0.5699, 0.4226, 0.5719, 0.4151, 0.5406, 0.4151, 0.5406, 0.4226, 0.5719, 0.4309, 0.5636, 0.402, 0.5484, 0.402, 0.5484, 0.4309, 0.5636, 0.4302, 0.5515, 0.3987, 0.5636, 0.3987, 0.5636, 0.4302, 0.5515, 0.4208, 0.5435, 0.4085, 0.5765, 0.4085, 0.5765, 0.4208, 0.5435, 0.4083, 0.545, 0.4254, 0.5772, 0.4254, 0.5772, 0.4083, 0.545, 0.4014, 0.5556, 0.4378, 0.5648, 0.4302, 0.5515, 0.4309, 0.5636, 0.4174, 0.559, 0.417, 0.5583, 0.4378, 0.5648, 0.4014, 0.5556, 0.4086, 0.5659, 0.4378, 0.5467, 0.4351, 0.5398, 0.4108, 0.569, 0.4113, 0.5699, 0.434, 0.5379, 0.5115, 0.5468, 0.5079, 0.5505, 0.5026, 0.5505, 0.499, 0.5468, 0.499, 0.5415, 0.5026, 0.5379, 0.5079, 0.5379, 0.5115, 0.5415, 0.5115, 0.5442, 0.5115, 0.5455, 0.3268, 0.6433, 0.3252, 0.645, 0.3269, 0.6361, 0.3278, 0.6335, 0.4014, 0.5556, 0.4083, 0.545, 0.4153, 0.5583, 0.4147, 0.5591, 0.4208, 0.5435, 0.4302, 0.5515, 0.417, 0.5583, 0.4162, 0.558, 0.4086, 0.5659, 0.4014, 0.5556, 0.4147, 0.5591, 0.4152, 0.5599, 0.4309, 0.5636, 0.4226, 0.5719, 0.4171, 0.5598, 0.4174, 0.559, 0.4083, 0.545, 0.4208, 0.5435, 0.4162, 0.558, 0.4153, 0.5583, 0.4104, 0.568, 0.4086, 0.5659, 0.4152, 0.5599, 0.4157, 0.5601, 0.4226, 0.5719, 0.4113, 0.5699, 0.4171, 0.56, 0.4171, 0.5598, 0.048, 0.5654, 0.03748, 0.5658, 0.04417, 0.5563, 0.04632, 0.5553, 0.3237, 0.6438, 0.3235, 0.6411, 0.3262, 0.6309, 0.326, 0.6351, 0.3237, 0.6382, 0.3228, 0.6361, 0.3241, 0.6212, 0.3265, 0.6251, 0.3214, 0.6368, 0.3211, 0.6399, 0.3179, 0.6274, 0.3203, 0.622, 0.3255, 0.6417, 0.3268, 0.6433, 0.3278, 0.6335, 0.3251, 0.6309, 0.3252, 0.645, 0.3237, 0.6438, 0.326, 0.6351, 0.3269, 0.6361, 0.3235, 0.6411, 0.3237, 0.6382, 0.3265, 0.6251, 0.3262, 0.6309, 0.3228, 0.6361, 0.3214, 0.6368, 0.3203, 0.622, 0.3241, 0.6212, 0.04206, 0.5523, 0.04409, 0.551, 0.0448, 0.5511, 0.04549, 0.5513, 0.04649, 0.5515, 0.04717, 0.5525, 0.04719, 0.5538, 0.04632, 0.5553, 0.04417, 0.5563, 0.04163, 0.555, 0.0306, 0.5582, 0.03096, 0.5483, 0.04206, 0.5523, 0.04163, 0.555, 0.04619, 0.5439, 0.05546, 0.5479, 0.04717, 0.5525, 0.04649, 0.5515, 0.05546, 0.5579, 0.048, 0.5654, 0.04632, 0.5553, 0.04719, 0.5538, 0.03748, 0.5658, 0.0306, 0.5582, 0.04163, 0.555, 0.04417, 0.5563, 0.03096, 0.5483, 0.03989, 0.5425, 0.04409, 0.551, 0.04206, 0.5523, 0.04305, 0.543, 0.04619, 0.5439, 0.04649, 0.5515, 0.04549, 0.5513, 0.05546, 0.5479, 0.05546, 0.5579, 0.04719, 0.5538, 0.04717, 0.5525, 0.322, 0.6421, 0.3228, 0.6429, 0.3214, 0.6368, 0.3228, 0.6361, 0.3195, 0.6473, 0.3211, 0.6438, 0.3237, 0.6382, 0.3235, 0.6411, 0.3241, 0.6564, 0.3195, 0.653, 0.3237, 0.6438, 0.3252, 0.645, 0.3282, 0.6489, 0.3291, 0.6524, 0.3268, 0.6433, 0.3255, 0.6417, 0.3228, 0.6429, 0.324, 0.6459, 0.3211, 0.6399, 0.3214, 0.6368, 0.3211, 0.6438, 0.322, 0.6421, 0.3228, 0.6361, 0.3237, 0.6382, 0.3195, 0.653, 0.3195, 0.6473, 0.3235, 0.6411, 0.3237, 0.6438, 0.3291, 0.6524, 0.3241, 0.6564, 0.3252, 0.645, 0.3268, 0.6433, 0.3261, 0.6472, 0.3282, 0.6489, 0.3255, 0.6417, 0.3233, 0.6408, 0.0416, 0.5427, 0.04305, 0.543, 0.04549, 0.5513, 0.0448, 0.5511, 0.3233, 0.6408, 0.3255, 0.6417, 0.3251, 0.6309, 0.3214, 0.6292, 0.4108, 0.569, 0.4104, 0.568, 0.4157, 0.5601, 0.416, 0.5601, 0.4378, 0.5467, 0.4086, 0.5659, 0.4104, 0.568, 0.4359, 0.5418, 0.3364, 0.6574, 0.3375, 0.6646, 0.3282, 0.6489, 0.3261, 0.6472, 0.3347, 0.6747, 0.3201, 0.6852, 0.3241, 0.6564, 0.3291, 0.6524, 0.3077, 0.6719, 0.3061, 0.6561, 0.3195, 0.6473, 0.3195, 0.653, 0.3123, 0.6447, 0.32, 0.6404, 0.322, 0.6421, 0.3211, 0.6438, 0.3277, 0.6425, 0.3337, 0.6508, 0.324, 0.6459, 0.3228, 0.6429, 0.3375, 0.6646, 0.3347, 0.6747, 0.3291, 0.6524, 0.3282, 0.6489, 0.3201, 0.6852, 0.3077, 0.6719, 0.3195, 0.653, 0.3241, 0.6564, 0.3061, 0.6561, 0.3123, 0.6447, 0.3211, 0.6438, 0.3195, 0.6473, 0.32, 0.6404, 0.3277, 0.6425, 0.3228, 0.6429, 0.322, 0.6421, 0.3337, 0.6508, 0.3364, 0.6574, 0.3261, 0.6472, 0.324, 0.6459, 0.4113, 0.5699, 0.4108, 0.569, 0.416, 0.5601, 0.4171, 0.56, 0.3211, 0.6399, 0.3233, 0.6408, 0.3214, 0.6292, 0.3179, 0.6274, 0.03989, 0.5425, 0.0416, 0.5427, 0.0448, 0.5511, 0.04409, 0.551, 0.324, 0.6459, 0.3261, 0.6472, 0.3233, 0.6408, 0.3211, 0.6399, 0.4359, 0.5418, 0.4104, 0.568, 0.4108, 0.569, 0.4351, 0.5398, 0.3179, 0.6274, 0.3214, 0.6292, 0.3336, 0.5499, 0.3309, 0.5476, 0.3214, 0.6292, 0.3251, 0.6309, 0.3362, 0.5523, 0.3336, 0.5499, 0.3269, 0.6361, 0.326, 0.6351, 0.332, 0.5572, 0.3348, 0.5591, 0.3251, 0.6309, 0.3278, 0.6335, 0.3375, 0.5558, 0.3362, 0.5523, 0.3203, 0.622, 0.3179, 0.6274, 0.3309, 0.5476, 0.3312, 0.5426, 0.3265, 0.6251, 0.3241, 0.6212, 0.3317, 0.5379, 0.3308, 0.5452, 0.326, 0.6351, 0.3262, 0.6309, 0.3306, 0.5515, 0.332, 0.5572, 0.3278, 0.6335, 0.3269, 0.6361, 0.3348, 0.5591, 0.3375, 0.5558, 0.3241, 0.6212, 0.3203, 0.622, 0.3312, 0.5426, 0.3317, 0.5379, 0.3262, 0.6309, 0.3265, 0.6251, 0.3308, 0.5452, 0.3306, 0.5515])
me_sphere.materials.append(mat_material_001)
me_sphere.use_remesh_fix_poles = True
me_sphere.use_remesh_preserve_attributes = False
me_sphere.use_mirror_vertex_groups = False
me_sphere.use_paint_bone_selection = False
me_sphere.use_paint_mask = True
me_sphere.update()

# ---- objects
ob_empty = bpy.data.objects.new('Empty', None)
ob_light = bpy.data.objects.new('Light', light_light)
ob_camera = bpy.data.objects.new('Camera', cam_camera)
ob_sphere = bpy.data.objects.new('Sphere', me_sphere)

# ---- transforms, parenting, visibility, modifiers, constraints
ob_empty.location = (0.01582, 0.005833, 0.1387)
ob_empty.lineart.crease_threshold = 0.0
ob_light.location = (4.076, 1.005, 5.904)
ob_light.rotation_euler = (0.6503, 0.05522, 1.866)
ob_light.lock_rotations_4d = False
ob_light.empty_display_type = 'ARROWS'
ob_light.color = (0.0, 0.0, 0.0, 0.0)
ob_light.lineart.crease_threshold = 0.0
ob_camera.location = (0.265, 0.9348, 0.8929)
ob_camera.rotation_euler = (0.837, -2.256e-07, 2.895)
ob_camera.lock_rotations_4d = False
ob_camera.empty_display_type = 'ARROWS'
ob_camera.color = (0.0, 0.0, 0.0, 0.0)
ob_camera.display_type = 'WIRE'
ob_camera.lineart.crease_threshold = 0.0
ob_sphere.location = (0.0, 0.0, 0.0)
ob_sphere.lineart.crease_threshold = 0.0
_m = ob_sphere.modifiers.new('Hook-Empty', 'HOOK')
_m.center = (0.01582, 0.005833, 0.1387)
_m.matrix_inverse = ((1.0, 0.0, 0.0, -0.01582), (0.0, 1.0, 0.0, -0.005833), (0.0, 0.0, 1.0, -0.1387), (0.0, 0.0, 0.0, 1.0))
_m.object = ob_empty
_m = ob_sphere.modifiers.new('Subdivision', 'SUBSURF')
_m.uv_smooth = 'PRESERVE_CORNERS'

# ---- collection membership
scene.collection.objects.link(ob_empty)
col_collection.objects.link(ob_light)
col_collection.objects.link(ob_camera)
col_collection.objects.link(ob_sphere)

# ---- scene / render settings (as saved in the file)
scene.camera = ob_camera
scene.frame_start = 1; scene.frame_end = 250; scene.frame_set(0)
scene.render.engine = 'CYCLES'
scene.cycles.use_denoising = False
scene.cycles.samples = 128
scene.cycles.sampling_pattern = 'TABULATED_SOBOL'
scene.cycles.use_adaptive_sampling = False
scene.cycles.use_light_tree = False
scene.view_settings.view_transform = 'Filmic'
bpy.context.view_layer.update()
